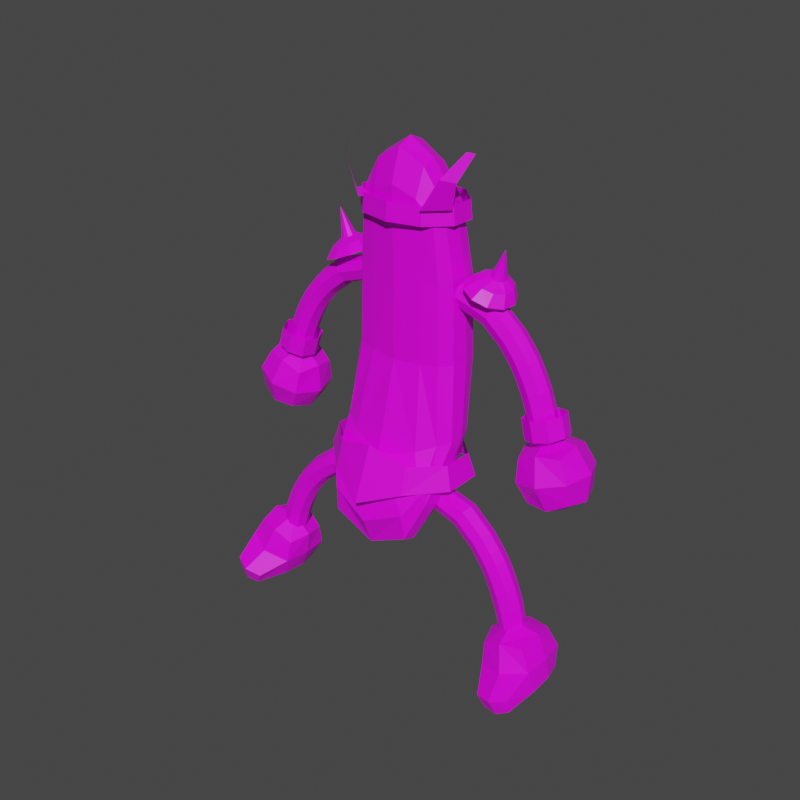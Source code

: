 # Source: cucumber.blend  (saved by Blender 3.2.14; exported with 4.5.12 LTS)
import bpy
from mathutils import Matrix  # noqa: F401  (used for matrix-valued properties, if any)

bpy.ops.wm.read_factory_settings(use_empty=True)
scene = bpy.context.scene
scene.name = 'Scene'

# ---- collections
col_collection = bpy.data.collections.new('Collection'); scene.collection.children.link(col_collection)

# ---- images (referenced by path relative to the original .blend; pixels are not part of the script)
import os
ASSET_DIR = os.environ.get("B2B_ASSET_DIR", "")  # directory of the original .blend (textures are referenced by path, not embedded)
HERE = os.path.dirname(os.path.abspath(__file__))  # packed textures are extracted next to this script under _unpacked/

def load_image(name, relpath, width, height, colorspace="sRGB"):
    """Load a texture the original file referenced (path relative to the .blend, or extracted next to this script)."""
    p = next((c for c in (os.path.join(HERE, relpath), os.path.join(ASSET_DIR, relpath)) if relpath and os.path.exists(c)), "")
    if p:
        img = bpy.data.images.load(p, check_existing=True)
        img.name = name
    else:  # same state as the original file: an image datablock whose file is absent (Cycles renders it pink)
        img = bpy.data.images.new(name, width, height)
        img.source = "FILE"
        img.filepath = "//" + (relpath or name)
    img.colorspace_settings.name = colorspace
    return img
img_albedo_c_png = load_image('albedo_C.png', 'Texture/albedo_C.png', 1024, 1024, 'sRGB')

# ---- materials (node trees are filled in below, after node groups)
mat_material = bpy.data.materials.new('Material')
mat_material.alpha_threshold = 0.0
mat_material.use_transparent_shadow = False
mat_material.line_color = (0.0, 0.0, 0.0, 1.0)

# ---- material node trees
mat_material.use_nodes = True; mat_material.node_tree.nodes.clear()
_N = mat_material.node_tree.nodes; _L = mat_material.node_tree.links
n0 = _N.new('ShaderNodeOutputMaterial'); n0.name = 'Material Output'; n0.location = (300, 300)
n1 = _N.new('ShaderNodeBsdfPrincipled'); n1.name = 'Principled BSDF'; n1.location = (10, 300)
n1.distribution = 'GGX'
n1.subsurface_method = 'RANDOM_WALK_SKIN'
n1.inputs[2].default_value = 0.4
n1.inputs[3].default_value = 1.45
n1.inputs[27].default_value = (0.0, 0.0, 0.0, 1.0)
n1.inputs[28].default_value = 1.0
n2 = _N.new('ShaderNodeTexImage'); n2.name = 'Image Texture'; n2.location = (-495, 229)
n2.image = img_albedo_c_png
n2.interpolation = 'Closest'
_L.new(n1.outputs[0], n0.inputs[0])
_L.new(n2.outputs[0], n1.inputs[0])
n0.is_active_output = True

# ---- world
world_world = bpy.data.worlds.new('World'); scene.world = world_world
world_world.use_nodes = True; world_world.node_tree.nodes.clear()
_N = world_world.node_tree.nodes; _L = world_world.node_tree.links
n0 = _N.new('ShaderNodeOutputWorld'); n0.name = 'World Output'; n0.location = (300, 300)
n1 = _N.new('ShaderNodeBackground'); n1.name = 'Background'; n1.location = (10, 300)
n1.inputs[0].default_value = (0.05088, 0.05088, 0.05088, 1.0)
_L.new(n1.outputs[0], n0.inputs[0])
n0.is_active_output = True
world_world.color = (0.05088, 0.05088, 0.05088)
world_world.use_sun_shadow = False
world_world.sun_shadow_jitter_overblur = 0.0

# ---- meshes
me_cube = bpy.data.meshes.new('Cube')
me_cube.from_pydata([(0.7437, 0.3118, 2.635), (0.8988, -0.02874, -2.128), (0.7379, -0.5373, 2.7), (0.9994, -1.145, -2.069), (0.0, -0.236, -2.809), (0.833, 0.4873, 0.1576), (0.8606, -0.5036, 0.1552), (0.0, -0.6916, 3.224), (0.8754, -0.1408, 3.014), (0.0, -1.506, -2.811), (0.0, 0.4003, 3.194), (1.116, -0.7929, -2.337), (0.0, -0.2073, 3.928), (0.0, -0.6507, 0.09803), (0.0, -1.017, -3.452), (1.098, -0.01952, 0.1683), (0.0, 0.7399, 0.09185), (0.6057, -0.1257, -2.509), (0.8252, 0.4486, 1.619), (0.8753, 0.281, -1.226), (0.826, -0.4941, 1.615), (1.014, -0.7011, -1.256), (0.4466, -0.625, 3.04), (0.8406, 0.1181, 2.913), (0.8389, -0.3907, 2.962), (0.7629, -1.373, -2.47), (0.4529, 0.3486, 2.977), (1.084, -1.067, -2.247), (1.039, -0.378, -2.308), (0.0, 0.09727, 3.807), (0.0, -0.4967, 3.808), (0.4902, -0.1977, 3.623), (0.5284, -0.5821, 0.132), (0.0, -0.6517, 1.836), (0.0, -1.09, -1.596), (0.0, -0.7052, -3.338), (0.7968, -1.053, -3.069), (0.0, -1.307, -3.347), (1.037, 0.2578, 0.168), (1.054, -0.03915, 1.64), (1.046, -0.2972, 0.1656), (1.186, -0.2079, -1.234), (0.0, 0.6688, 1.836), (0.4629, 0.6372, 0.1301), (0.0, 0.4525, -1.578), (0.4784, 0.07992, 3.516), (0.4756, -0.4602, 3.54), (0.6851, -0.8965, -1.41), (0.495, -0.5747, 1.714), (0.6983, -0.6278, -3.003), (0.7953, -1.322, -2.964), (1.092, 0.06268, -1.214), (1.009, 0.2303, 1.628), (1.002, -0.3055, 1.625), (1.172, -0.478, -1.233), (0.4673, 0.58, 1.715), (0.5098, 0.3894, -1.377)], [], [(0, 26, 45, 23), (26, 10, 29, 45), (45, 29, 12, 31), (23, 45, 31, 8), (8, 31, 46, 24), (31, 12, 30, 46), (46, 30, 7, 22), (24, 46, 22, 2), (3, 21, 47, 25), (21, 6, 32, 47), (47, 32, 13, 34), (25, 47, 34, 9), (6, 20, 48, 32), (20, 2, 22, 48), (48, 22, 7, 33), (32, 48, 33, 13), (4, 17, 49, 35), (17, 1, 28, 49), (49, 28, 11, 36), (35, 49, 36, 14), (14, 36, 50, 37), (36, 11, 27, 50), (50, 27, 3, 25), (37, 50, 25, 9), (1, 19, 51, 28), (19, 5, 38, 51), (51, 38, 15, 41), (28, 51, 41, 11), (5, 18, 52, 38), (18, 0, 23, 52), (52, 23, 8, 39), (38, 52, 39, 15), (15, 39, 53, 40), (39, 8, 24, 53), (53, 24, 2, 20), (40, 53, 20, 6), (11, 41, 54, 27), (41, 15, 40, 54), (54, 40, 6, 21), (27, 54, 21, 3), (16, 42, 55, 43), (42, 10, 26, 55), (55, 26, 0, 18), (43, 55, 18, 5), (4, 44, 56, 17), (44, 16, 43, 56), (56, 43, 5, 19), (17, 56, 19, 1)])
_uv = me_cube.uv_layers.new(name='UVMap')
_uv.uv.foreach_set('vector', [0.3215, 0.1594, 0.3138, 0.1152, 0.347, 0.07489, 0.3463, 0.1436, 0.2293, 0.08721, 0.1854, 0.06481, 0.1966, 0.009235, 0.2416, 0.0384, 0.347, 0.07489, 0.3348, 0.02153, 0.3652, 0.009235, 0.375, 0.06476, 0.3463, 0.1436, 0.347, 0.07489, 0.375, 0.06476, 0.3732, 0.1357, 0.3732, 0.1357, 0.375, 0.06476, 0.3982, 0.0667, 0.395, 0.1341, 0.375, 0.06476, 0.3652, 0.009235, 0.3909, 0.01459, 0.3982, 0.0667, 0.09145, 0.03527, 0.1394, 0.009235, 0.1421, 0.06979, 0.09654, 0.08713, 0.05271, 0.09158, 0.09145, 0.03527, 0.09654, 0.08713, 0.06511, 0.1196, 0.03888, 0.6003, 0.02963, 0.5135, 0.0657, 0.5314, 0.06589, 0.6432, 0.02963, 0.5135, 0.0444, 0.3709, 0.07844, 0.3743, 0.0657, 0.5314, 0.0657, 0.5314, 0.07844, 0.3743, 0.1313, 0.3785, 0.1362, 0.5524, 0.06589, 0.6432, 0.0657, 0.5314, 0.1362, 0.5524, 0.1421, 0.6786, 0.0444, 0.3709, 0.05213, 0.2264, 0.08649, 0.2176, 0.07844, 0.3743, 0.05213, 0.2264, 0.06511, 0.1196, 0.09654, 0.08713, 0.08649, 0.2176, 0.08649, 0.2176, 0.09654, 0.08713, 0.1421, 0.06979, 0.1368, 0.2065, 0.07844, 0.3743, 0.08649, 0.2176, 0.1368, 0.2065, 0.1313, 0.3785, 0.1731, 0.6673, 0.2298, 0.6363, 0.2499, 0.6932, 0.1832, 0.7271, 0.2298, 0.6363, 0.2572, 0.5972, 0.2793, 0.6207, 0.2499, 0.6932, 0.5978, 0.8161, 0.5992, 0.877, 0.5614, 0.8786, 0.5604, 0.8181, 0.5992, 0.7384, 0.5978, 0.8161, 0.5604, 0.8181, 0.5737, 0.7307, 0.5737, 0.7307, 0.5604, 0.8181, 0.5315, 0.8194, 0.5429, 0.7318, 0.5604, 0.8181, 0.5614, 0.8786, 0.5325, 0.8764, 0.5315, 0.8194, 0.06003, 0.6913, 0.02826, 0.6167, 0.03888, 0.6003, 0.06589, 0.6432, 0.1357, 0.7288, 0.06003, 0.6913, 0.06589, 0.6432, 0.1421, 0.6786, 0.2572, 0.5972, 0.251, 0.5033, 0.2778, 0.5057, 0.2793, 0.6207, 0.251, 0.5033, 0.2482, 0.3634, 0.274, 0.3662, 0.2778, 0.5057, 0.3052, 0.4586, 0.3032, 0.3571, 0.3312, 0.3581, 0.3334, 0.4633, 0.331, 0.529, 0.3052, 0.4586, 0.3334, 0.4633, 0.3722, 0.5316, 0.2482, 0.3634, 0.2557, 0.2198, 0.2793, 0.2225, 0.274, 0.3662, 0.2977, 0.24, 0.3215, 0.1594, 0.3463, 0.1436, 0.324, 0.2493, 0.324, 0.2493, 0.3463, 0.1436, 0.3732, 0.1357, 0.351, 0.2484, 0.3032, 0.3571, 0.324, 0.2493, 0.351, 0.2484, 0.3312, 0.3581, 0.3312, 0.3581, 0.351, 0.2484, 0.3744, 0.2429, 0.3559, 0.3515, 0.351, 0.2484, 0.3732, 0.1357, 0.395, 0.1341, 0.3744, 0.2429, 0.03069, 0.2227, 0.05271, 0.09158, 0.06511, 0.1196, 0.05213, 0.2264, 0.0216, 0.367, 0.03069, 0.2227, 0.05213, 0.2264, 0.0444, 0.3709, 0.3722, 0.5316, 0.3334, 0.4633, 0.3585, 0.4591, 0.3982, 0.5197, 0.3334, 0.4633, 0.3312, 0.3581, 0.3559, 0.3515, 0.3585, 0.4591, 0.009235, 0.5079, 0.0216, 0.367, 0.0444, 0.3709, 0.02963, 0.5135, 0.02826, 0.6167, 0.009235, 0.5079, 0.02963, 0.5135, 0.03888, 0.6003, 0.161, 0.3654, 0.1715, 0.1945, 0.2182, 0.208, 0.2084, 0.3635, 0.1715, 0.1945, 0.1854, 0.06481, 0.2293, 0.08721, 0.2182, 0.208, 0.2182, 0.208, 0.2293, 0.08721, 0.2565, 0.1218, 0.2557, 0.2198, 0.2084, 0.3635, 0.2182, 0.208, 0.2557, 0.2198, 0.2482, 0.3634, 0.1731, 0.6673, 0.1605, 0.5348, 0.2122, 0.5162, 0.2298, 0.6363, 0.1605, 0.5348, 0.161, 0.3654, 0.2084, 0.3635, 0.2122, 0.5162, 0.2122, 0.5162, 0.2084, 0.3635, 0.2482, 0.3634, 0.251, 0.5033, 0.2298, 0.6363, 0.2122, 0.5162, 0.251, 0.5033, 0.2572, 0.5972])
me_cube.materials.append(mat_material)
me_cube.use_mirror_vertex_groups = False
me_cube.update()
me_cube_001 = bpy.data.meshes.new('Cube.001')
me_cube_001.from_pydata([(2.469, -0.3149, -0.3585), (2.408, -0.02939, -0.3936), (2.716, -0.4513, -0.2776), (2.576, -0.337, -0.7257), (2.516, -0.0515, -0.7608), (2.824, -0.4734, -0.6448), (3.099, -0.4053, -0.5679), (3.235, -0.1454, -0.5438), (2.992, -0.3832, -0.2008), (3.127, -0.1233, -0.1767), (3.066, 0.1622, -0.2118), (2.819, 0.2987, -0.2927), (3.174, 0.1401, -0.5789), (2.926, 0.2765, -0.6598), (2.651, 0.2084, -0.7367), (2.543, 0.2305, -0.3695)], [], [(0, 1, 4, 3), (2, 0, 3, 5), (8, 2, 5, 6), (9, 8, 6, 7), (10, 9, 7, 12), (10, 12, 13, 11), (11, 13, 14, 15), (1, 15, 14, 4)])
_uv = me_cube_001.uv_layers.new(name='UVMap')
_uv.uv.foreach_set('vector', [0.04756, 0.8932, 0.04756, 0.9154, 0.009235, 0.9154, 0.009235, 0.8932, 0.1989, 0.921, 0.1989, 0.9431, 0.1605, 0.9431, 0.1605, 0.921, 0.1989, 0.8916, 0.1989, 0.921, 0.1605, 0.921, 0.1605, 0.8916, 0.06603, 0.9154, 0.06603, 0.8932, 0.1043, 0.8932, 0.1043, 0.9154, 0.06603, 0.9448, 0.06603, 0.9154, 0.1043, 0.9154, 0.1043, 0.9448, 0.2556, 0.8916, 0.2173, 0.8916, 0.2173, 0.9137, 0.2556, 0.9137, 0.2556, 0.9137, 0.2173, 0.9137, 0.2173, 0.9431, 0.2556, 0.9431, 0.04756, 0.9154, 0.04756, 0.9448, 0.009235, 0.9448, 0.009235, 0.9154])
me_cube_001.materials.append(mat_material)
me_cube_001.use_mirror_vertex_groups = False
me_cube_001.update()
me_cube_012 = bpy.data.meshes.new('Cube.012')
me_cube_012.from_pydata([(2.775, -0.4534, -1.816), (2.701, -0.04851, -1.931), (2.577, -0.5466, -1.449), (3.195, -0.5279, -1.785), (3.558, -0.4237, -1.584), (3.061, -0.7162, -1.306), (3.231, -0.03014, -1.97), (3.16, 0.4671, -1.794), (3.655, -0.01224, -1.648), (3.529, 0.3925, -1.592), (3.693, -0.006017, -1.118), (3.496, 0.4847, -1.175), (3.372, -0.01347, -0.6935), (3.531, -0.5104, -1.166), (3.326, -0.4247, -0.8009), (2.913, -0.5291, -0.8301), (2.544, -0.4545, -1.033), (2.842, -0.03183, -0.6546), (2.878, 0.4659, -0.8393), (2.418, -0.04973, -0.9759), (2.515, 0.3617, -1.04), (2.379, -0.05596, -1.507), (2.542, 0.4484, -1.458), (2.747, 0.3627, -1.823), (3.012, 0.6542, -1.318), (3.297, 0.3915, -0.8084)], [], [(1, 6, 3, 0), (0, 2, 21, 1), (3, 5, 2, 0), (6, 8, 4, 3), (4, 13, 5, 3), (7, 9, 8, 6), (23, 7, 6, 1), (8, 10, 13, 4), (9, 11, 10, 8), (11, 25, 12, 10), (10, 12, 14, 13), (13, 14, 15, 5), (12, 17, 15, 14), (17, 19, 16, 15), (5, 15, 16, 2), (18, 20, 19, 17), (25, 18, 17, 12), (2, 16, 19, 21), (21, 19, 20, 22), (1, 21, 22, 23), (22, 20, 18, 24), (23, 22, 24, 7), (24, 18, 25, 11), (7, 24, 11, 9)])
_uv = me_cube_012.uv_layers.new(name='UVMap')
_uv.uv.foreach_set('vector', [0.04603, 0.7823, 0.0516, 0.8351, 0.009235, 0.834, 0.01151, 0.7919, 0.7701, 0.227, 0.8046, 0.2173, 0.8101, 0.2702, 0.7678, 0.269, 0.4535, 0.7657, 0.4591, 0.8186, 0.4167, 0.8174, 0.419, 0.7753, 0.4621, 0.7307, 0.5131, 0.7427, 0.4962, 0.7664, 0.4535, 0.7657, 0.4962, 0.7664, 0.5109, 0.8065, 0.4591, 0.8186, 0.4535, 0.7657, 0.1034, 0.8231, 0.1056, 0.8588, 0.06659, 0.8748, 0.0516, 0.8351, 0.08874, 0.783, 0.1034, 0.8231, 0.0516, 0.8351, 0.04603, 0.7823, 0.2547, 0.7973, 0.2029, 0.7852, 0.2179, 0.7456, 0.2569, 0.7615, 0.24, 0.8374, 0.1973, 0.8381, 0.2029, 0.7852, 0.2547, 0.7973, 0.1973, 0.8381, 0.1628, 0.8285, 0.1605, 0.7864, 0.2029, 0.7852, 0.803, 0.8864, 0.7944, 0.8514, 0.8371, 0.8507, 0.8539, 0.8744, 0.5109, 0.8065, 0.5131, 0.8423, 0.4741, 0.8582, 0.4591, 0.8186, 0.7944, 0.8514, 0.7999, 0.7985, 0.8517, 0.8105, 0.8371, 0.8507, 0.7999, 0.7985, 0.8149, 0.7588, 0.8539, 0.7748, 0.8517, 0.8105, 0.8132, 0.1823, 0.8641, 0.1944, 0.8473, 0.218, 0.8046, 0.2173, 0.3345, 0.8421, 0.3772, 0.8414, 0.3941, 0.8651, 0.3432, 0.8771, 0.7598, 0.8417, 0.7576, 0.7997, 0.7999, 0.7985, 0.7944, 0.8514, 0.8046, 0.2173, 0.8473, 0.218, 0.8619, 0.2582, 0.8101, 0.2702, 0.8101, 0.2702, 0.8619, 0.2582, 0.8641, 0.2939, 0.8251, 0.3099, 0.04603, 0.7823, 0.05465, 0.7473, 0.1056, 0.7593, 0.08874, 0.783, 0.3919, 0.8013, 0.3772, 0.8414, 0.3345, 0.8421, 0.3401, 0.7893, 0.3941, 0.7656, 0.3919, 0.8013, 0.3401, 0.7893, 0.3551, 0.7496, 0.3401, 0.7893, 0.3345, 0.8421, 0.3, 0.8325, 0.2977, 0.7904, 0.2569, 0.8611, 0.2059, 0.8731, 0.1973, 0.8381, 0.24, 0.8374])
me_cube_012.materials.append(mat_material)
me_cube_012.use_mirror_vertex_groups = False
me_cube_012.update()
me_cube_013 = bpy.data.meshes.new('Cube.013')
me_cube_013.from_pydata([(0.4717, -0.6659, -2.461), (0.4136, -0.5315, -2.492), (0.4042, -0.7007, -2.326), (0.8095, -0.6833, -2.493), (1.415, -0.6862, -2.692), (0.8302, -0.7486, -2.317), (0.8138, -0.5069, -2.559), (0.7885, -0.3326, -2.492), (1.391, -0.5034, -2.76), (1.421, -0.3192, -2.699), (1.742, -0.5188, -3.042), (1.796, -0.3355, -2.998), (1.919, -0.5295, -3.243), (1.785, -0.7024, -2.989), (1.967, -0.7134, -3.196), (1.913, -0.7716, -2.857), (2.11, -0.7834, -3.08), (2.045, -0.7033, -2.73), (1.519, -0.7543, -2.54), (1.605, -0.6842, -2.378), (0.8072, -0.6841, -2.142), (1.655, -0.5007, -2.329), (1.611, -0.3172, -2.384), (0.8192, -0.5075, -2.075), (2.099, -0.5201, -2.686), (2.056, -0.3365, -2.739), (2.315, -0.5331, -2.931), (2.267, -0.3492, -2.978), (2.256, -0.716, -2.969), (2.445, -0.5415, -3.104), (2.382, -0.7243, -3.138), (2.557, -0.5492, -3.287), (2.393, -0.3574, -3.147), (2.503, -0.3649, -3.326), (2.243, -0.2868, -3.252), (2.125, -0.2791, -3.094), (2.346, -0.2939, -3.42), (2.089, -0.3538, -3.353), (2.185, -0.3604, -3.51), (1.978, -0.3466, -3.205), (2.026, -0.5365, -3.387), (2.12, -0.543, -3.541), (2.078, -0.7206, -3.344), (2.175, -0.7273, -3.502), (2.228, -0.7912, -3.239), (2.332, -0.7983, -3.408), (2.492, -0.7318, -3.318), (2.464, -0.8073, -3.667), (2.299, -0.7357, -3.744), (2.594, -0.8153, -4.003), (2.633, -0.7413, -3.592), (2.77, -0.7498, -3.947), (2.7, -0.5589, -3.566), (2.84, -0.5675, -3.928), (2.642, -0.3744, -3.598), (2.779, -0.3828, -3.951), (2.477, -0.3028, -3.676), (2.605, -0.3107, -4.008), (2.308, -0.3688, -3.751), (2.429, -0.3762, -4.064), (2.241, -0.5512, -3.776), (2.36, -0.5585, -4.083), (2.421, -0.7432, -4.06), (2.455, -0.562, -4.405), (2.522, -0.3876, -4.388), (2.566, -0.5628, -4.635), (2.515, -0.7389, -4.389), (2.589, -0.7014, -4.591), (2.687, -0.8083, -4.358), (2.729, -0.7338, -4.617), (2.859, -0.7456, -4.319), (2.862, -0.7066, -4.555), (2.929, -0.5712, -4.31), (2.899, -0.5691, -4.595), (2.866, -0.3943, -4.319), (2.867, -0.4313, -4.553), (2.696, -0.3249, -4.358), (2.735, -0.3982, -4.614), (2.594, -0.4261, -4.589), (2.742, -0.5651, -4.706), (1.928, -0.2672, -2.87), (1.528, -0.2497, -2.549), (0.8029, -0.2659, -2.316), (0.3758, -0.3662, -2.326), (0.7862, -0.3334, -2.141), (0.4098, -0.3949, -2.189), (0.3664, -0.5355, -2.16), (0.433, -0.6692, -2.189), (0.2835, -0.5399, -2.327), (0.4485, -0.3916, -2.461)], [], [(1, 6, 3, 0), (0, 2, 88, 1), (3, 5, 2, 0), (6, 8, 4, 3), (4, 18, 5, 3), (7, 9, 8, 6), (89, 7, 6, 1), (9, 11, 10, 8), (8, 10, 13, 4), (11, 39, 12, 10), (10, 12, 14, 13), (13, 15, 18, 4), (14, 16, 15, 13), (16, 28, 17, 15), (15, 17, 19, 18), (18, 19, 20, 5), (21, 23, 20, 19), (24, 21, 19, 17), (25, 22, 21, 24), (22, 84, 23, 21), (27, 25, 24, 26), (26, 24, 17, 28), (27, 26, 29, 32), (26, 28, 30, 29), (29, 30, 46, 31), (32, 29, 31, 33), (34, 32, 33, 36), (35, 27, 32, 34), (39, 35, 34, 37), (37, 34, 36, 38), (40, 37, 38, 41), (12, 39, 37, 40), (14, 12, 40, 42), (42, 40, 41, 43), (16, 14, 42, 44), (44, 42, 43, 45), (28, 16, 44, 30), (30, 44, 45, 46), (46, 45, 47, 50), (45, 43, 48, 47), (47, 48, 62, 49), (50, 47, 49, 51), (52, 50, 51, 53), (31, 46, 50, 52), (33, 31, 52, 54), (54, 52, 53, 55), (56, 54, 55, 57), (36, 33, 54, 56), (38, 36, 56, 58), (58, 56, 57, 59), (41, 38, 58, 60), (60, 58, 59, 61), (43, 41, 60, 48), (48, 60, 61, 62), (62, 61, 63, 66), (61, 59, 64, 63), (63, 64, 78, 65), (66, 63, 65, 67), (49, 62, 66, 68), (68, 66, 67, 69), (51, 49, 68, 70), (70, 68, 69, 71), (53, 51, 70, 72), (72, 70, 71, 73), (55, 53, 72, 74), (74, 72, 73, 75), (76, 74, 75, 77), (57, 55, 74, 76), (59, 57, 76, 64), (64, 76, 77, 78), (77, 75, 73, 79), (78, 77, 79, 65), (79, 73, 71, 69), (65, 79, 69, 67), (11, 80, 35, 39), (80, 25, 27, 35), (81, 22, 25, 80), (9, 81, 80, 11), (82, 84, 22, 81), (7, 82, 81, 9), (83, 85, 84, 82), (89, 83, 82, 7), (84, 85, 86, 23), (88, 86, 85, 83), (23, 86, 87, 20), (2, 87, 86, 88), (1, 88, 83, 89), (5, 20, 87, 2)])
_uv = me_cube_013.uv_layers.new(name='UVMap')
_uv.uv.foreach_set('vector', [0.6754, 0.02932, 0.6703, 0.066, 0.6521, 0.06151, 0.6607, 0.03204, 0.6607, 0.03204, 0.655, 0.01868, 0.6728, 0.009235, 0.6754, 0.02932, 0.4843, 0.4215, 0.473, 0.4102, 0.5012, 0.3813, 0.5047, 0.3958, 0.6703, 0.066, 0.6631, 0.1249, 0.6436, 0.1226, 0.6521, 0.06151, 0.4566, 0.478, 0.4413, 0.4741, 0.473, 0.4102, 0.4843, 0.4215, 0.685, 0.06052, 0.6776, 0.1242, 0.6631, 0.1249, 0.6703, 0.066, 0.6866, 0.03074, 0.685, 0.06052, 0.6703, 0.066, 0.6754, 0.02932, 0.6776, 0.1242, 0.6763, 0.172, 0.662, 0.1697, 0.6631, 0.1249, 0.6631, 0.1249, 0.662, 0.1697, 0.6424, 0.1698, 0.6436, 0.1226, 0.6763, 0.172, 0.6773, 0.1988, 0.6629, 0.1957, 0.662, 0.1697, 0.662, 0.1697, 0.6629, 0.1957, 0.6433, 0.1966, 0.6424, 0.1698, 0.4518, 0.525, 0.4363, 0.5243, 0.4413, 0.4741, 0.4566, 0.478, 0.4536, 0.5525, 0.4382, 0.554, 0.4363, 0.5243, 0.4518, 0.525, 0.4382, 0.554, 0.4188, 0.5563, 0.4167, 0.5245, 0.4363, 0.5243, 0.4363, 0.5243, 0.4167, 0.5245, 0.4225, 0.4687, 0.4413, 0.4741, 0.4413, 0.4741, 0.4225, 0.4687, 0.4609, 0.3962, 0.473, 0.4102, 0.89, 0.6732, 0.8946, 0.7599, 0.8805, 0.7585, 0.8754, 0.6761, 0.8927, 0.6181, 0.89, 0.6732, 0.8754, 0.6761, 0.8779, 0.6216, 0.9122, 0.6197, 0.9096, 0.6747, 0.89, 0.6732, 0.8927, 0.6181, 0.9096, 0.6747, 0.9135, 0.7599, 0.8946, 0.7599, 0.89, 0.6732, 0.9154, 0.5907, 0.9122, 0.6197, 0.8927, 0.6181, 0.896, 0.5885, 0.896, 0.5885, 0.8927, 0.6181, 0.8779, 0.6216, 0.8811, 0.5927, 0.9204, 0.3081, 0.9009, 0.3099, 0.8991, 0.2897, 0.9186, 0.2884, 0.9009, 0.3099, 0.8861, 0.3063, 0.8843, 0.2866, 0.8991, 0.2897, 0.8991, 0.2897, 0.8843, 0.2866, 0.8832, 0.2664, 0.898, 0.269, 0.9186, 0.2884, 0.8991, 0.2897, 0.898, 0.269, 0.9176, 0.2683, 0.4351, 0.1522, 0.4205, 0.1495, 0.4247, 0.129, 0.439, 0.1329, 0.4328, 0.1719, 0.418, 0.1705, 0.4205, 0.1495, 0.4351, 0.1522, 0.4523, 0.1737, 0.4328, 0.1719, 0.4351, 0.1522, 0.4544, 0.1553, 0.4544, 0.1553, 0.4351, 0.1522, 0.439, 0.1329, 0.4581, 0.1373, 0.4671, 0.157, 0.4544, 0.1553, 0.4581, 0.1373, 0.4708, 0.1394, 0.6629, 0.1957, 0.6773, 0.1988, 0.6784, 0.2163, 0.6641, 0.2127, 0.6433, 0.1966, 0.6629, 0.1957, 0.6641, 0.2127, 0.6445, 0.2141, 0.6445, 0.2141, 0.6641, 0.2127, 0.6659, 0.2292, 0.6464, 0.231, 0.4382, 0.554, 0.4536, 0.5525, 0.4562, 0.5708, 0.441, 0.5736, 0.441, 0.5736, 0.4562, 0.5708, 0.4604, 0.5889, 0.4456, 0.5929, 0.4188, 0.5563, 0.4382, 0.554, 0.441, 0.5736, 0.4218, 0.5773, 0.4218, 0.5773, 0.441, 0.5736, 0.4456, 0.5929, 0.4266, 0.5978, 0.4266, 0.5978, 0.4456, 0.5929, 0.4542, 0.6206, 0.4357, 0.6272, 0.4456, 0.5929, 0.4604, 0.5889, 0.4685, 0.6148, 0.4542, 0.6206, 0.4542, 0.6206, 0.4685, 0.6148, 0.4816, 0.646, 0.4681, 0.6538, 0.4357, 0.6272, 0.4542, 0.6206, 0.4681, 0.6538, 0.4505, 0.6622, 0.8973, 0.2384, 0.8826, 0.2362, 0.8835, 0.1984, 0.8982, 0.1998, 0.898, 0.269, 0.8832, 0.2664, 0.8826, 0.2362, 0.8973, 0.2384, 0.9176, 0.2683, 0.898, 0.269, 0.8973, 0.2384, 0.9169, 0.2384, 0.9169, 0.2384, 0.8973, 0.2384, 0.8982, 0.1998, 0.9178, 0.2008, 0.4468, 0.1053, 0.4329, 0.0996, 0.4464, 0.06455, 0.4595, 0.07227, 0.439, 0.1329, 0.4247, 0.129, 0.4329, 0.0996, 0.4468, 0.1053, 0.4581, 0.1373, 0.439, 0.1329, 0.4468, 0.1053, 0.4654, 0.1113, 0.4654, 0.1113, 0.4468, 0.1053, 0.4595, 0.07227, 0.4774, 0.08023, 0.4708, 0.1394, 0.4581, 0.1373, 0.4654, 0.1113, 0.4779, 0.114, 0.4779, 0.114, 0.4654, 0.1113, 0.4774, 0.08023, 0.4897, 0.08347, 0.6464, 0.231, 0.6659, 0.2292, 0.6694, 0.2525, 0.65, 0.255, 0.65, 0.255, 0.6694, 0.2525, 0.6752, 0.2798, 0.656, 0.2831, 0.656, 0.2831, 0.6752, 0.2798, 0.6824, 0.306, 0.6641, 0.3096, 0.4897, 0.08347, 0.4774, 0.08023, 0.4923, 0.05021, 0.504, 0.05347, 0.504, 0.05347, 0.4923, 0.05021, 0.5015, 0.03064, 0.5111, 0.02911, 0.6641, 0.3096, 0.6824, 0.306, 0.6866, 0.3282, 0.6719, 0.3273, 0.4681, 0.6538, 0.4816, 0.646, 0.4972, 0.6761, 0.4855, 0.6857, 0.4855, 0.6857, 0.4972, 0.6761, 0.5047, 0.6958, 0.4978, 0.7074, 0.4505, 0.6622, 0.4681, 0.6538, 0.4855, 0.6857, 0.4693, 0.6951, 0.4693, 0.6951, 0.4855, 0.6857, 0.4978, 0.7074, 0.4838, 0.7122, 0.8982, 0.1998, 0.8835, 0.1984, 0.8873, 0.1603, 0.9015, 0.1607, 0.9015, 0.1607, 0.8873, 0.1603, 0.8947, 0.1379, 0.9072, 0.1342, 0.9178, 0.2008, 0.8982, 0.1998, 0.9015, 0.1607, 0.9201, 0.163, 0.9201, 0.163, 0.9015, 0.1607, 0.9072, 0.1342, 0.9204, 0.1403, 0.4762, 0.04056, 0.4644, 0.03173, 0.4806, 0.01461, 0.4924, 0.01918, 0.4595, 0.07227, 0.4464, 0.06455, 0.4644, 0.03173, 0.4762, 0.04056, 0.4774, 0.08023, 0.4595, 0.07227, 0.4762, 0.04056, 0.4923, 0.05021, 0.4923, 0.05021, 0.4762, 0.04056, 0.4924, 0.01918, 0.5015, 0.03064, 0.4924, 0.01918, 0.4806, 0.01461, 0.4859, 0.009235, 0.5036, 0.01192, 0.5015, 0.03064, 0.4924, 0.01918, 0.5036, 0.01192, 0.5111, 0.02911, 0.6844, 0.3467, 0.677, 0.3533, 0.664, 0.3476, 0.6664, 0.3402, 0.6866, 0.3282, 0.6844, 0.3467, 0.6664, 0.3402, 0.6719, 0.3273, 0.4511, 0.2013, 0.4315, 0.2016, 0.4328, 0.1719, 0.4523, 0.1737, 0.4315, 0.2016, 0.4167, 0.2024, 0.418, 0.1705, 0.4328, 0.1719, 0.4378, 0.2524, 0.4238, 0.2587, 0.4167, 0.2024, 0.4315, 0.2016, 0.4571, 0.2487, 0.4378, 0.2524, 0.4315, 0.2016, 0.4511, 0.2013, 0.4732, 0.3189, 0.4654, 0.3328, 0.4238, 0.2587, 0.4378, 0.2524, 0.4877, 0.3071, 0.4732, 0.3189, 0.4378, 0.2524, 0.4571, 0.2487, 0.5065, 0.3474, 0.4964, 0.3551, 0.4654, 0.3328, 0.4732, 0.3189, 0.5111, 0.3325, 0.5065, 0.3474, 0.4732, 0.3189, 0.4877, 0.3071, 0.9135, 0.7599, 0.9154, 0.7924, 0.9021, 0.7978, 0.8946, 0.7599, 0.5315, 0.9169, 0.5502, 0.9151, 0.5502, 0.9244, 0.5364, 0.9269, 0.8946, 0.7599, 0.9021, 0.7978, 0.8895, 0.7908, 0.8805, 0.7585, 0.5347, 0.8971, 0.5488, 0.9, 0.5502, 0.9151, 0.5315, 0.9169, 0.6754, 0.02932, 0.6728, 0.009235, 0.6866, 0.0171, 0.6866, 0.03074, 0.473, 0.4102, 0.4609, 0.3962, 0.4891, 0.3735, 0.5012, 0.3813])
me_cube_013.materials.append(mat_material)
me_cube_013.use_mirror_vertex_groups = False
me_cube_013.update()
me_cube_014 = bpy.data.meshes.new('Cube.014')
me_cube_014.from_pydata([(0.5934, -0.187, 1.276), (0.5353, -0.05253, 1.245), (0.5259, -0.2218, 1.411), (0.9312, -0.2044, 1.244), (1.537, -0.2073, 1.045), (0.9519, -0.2697, 1.42), (0.9355, -0.02802, 1.179), (0.9102, 0.1463, 1.245), (1.513, -0.02445, 0.9775), (1.543, 0.1597, 1.038), (1.863, -0.03986, 0.6952), (1.917, 0.1434, 0.7391), (2.04, -0.05054, 0.4941), (1.907, -0.2234, 0.7485), (2.089, -0.2344, 0.5415), (2.035, -0.2927, 0.8798), (2.231, -0.3045, 0.6569), (2.167, -0.2244, 1.008), (1.64, -0.2754, 1.197), (1.727, -0.2053, 1.359), (0.9289, -0.2052, 1.596), (1.777, -0.02174, 1.408), (1.733, 0.1617, 1.353), (0.9409, -0.0286, 1.662), (2.221, -0.04113, 1.051), (2.178, 0.1425, 0.9981), (2.437, -0.05413, 0.8064), (2.388, 0.1298, 0.759), (2.377, -0.237, 0.7686), (2.566, -0.0626, 0.6329), (2.504, -0.2453, 0.5991), (2.679, -0.0703, 0.4497), (2.515, 0.1215, 0.5897), (2.624, 0.114, 0.4109), (2.365, 0.1921, 0.4852), (2.246, 0.1999, 0.6436), (2.467, 0.185, 0.3173), (2.211, 0.1251, 0.3842), (2.307, 0.1185, 0.2268), (2.1, 0.1324, 0.5319), (2.148, -0.0576, 0.3504), (2.242, -0.06407, 0.1965), (2.2, -0.2417, 0.3936), (2.297, -0.2484, 0.2353), (2.35, -0.3123, 0.4981), (2.453, -0.3194, 0.329), (2.614, -0.2529, 0.4194), (2.586, -0.3284, 0.07059), (2.421, -0.2568, -0.006901), (2.716, -0.3364, -0.2658), (2.754, -0.2624, 0.1456), (2.892, -0.2709, -0.2101), (2.822, -0.08, 0.1708), (2.962, -0.0886, -0.1908), (2.764, 0.1045, 0.1388), (2.9, 0.09613, -0.2137), (2.598, 0.1761, 0.06135), (2.727, 0.1682, -0.2707), (2.43, 0.1102, -0.01362), (2.551, 0.1027, -0.3264), (2.363, -0.07225, -0.03885), (2.481, -0.07957, -0.3458), (2.543, -0.2643, -0.3228), (2.576, -0.08309, -0.6683), (2.644, 0.09134, -0.6512), (2.687, -0.0839, -0.898), (2.637, -0.26, -0.6515), (2.711, -0.2225, -0.8542), (2.809, -0.3294, -0.621), (2.851, -0.2549, -0.8796), (2.981, -0.2667, -0.5818), (2.983, -0.2277, -0.8178), (3.05, -0.09227, -0.5731), (3.021, -0.09022, -0.858), (2.988, 0.08467, -0.5815), (2.988, 0.04758, -0.8155), (2.818, 0.154, -0.6205), (2.857, 0.08074, -0.8764), (2.715, 0.05278, -0.8519), (2.864, -0.08621, -0.9685), (2.05, 0.2117, 0.8669), (1.649, 0.2292, 1.188), (0.9246, 0.2131, 1.421), (0.4976, 0.1127, 1.411), (0.9079, 0.1456, 1.596), (0.5315, 0.08406, 1.548), (0.4882, -0.05653, 1.578), (0.5547, -0.1903, 1.548), (0.4053, -0.06095, 1.41), (0.5702, 0.08734, 1.276)], [], [(1, 6, 3, 0), (0, 2, 88, 1), (3, 5, 2, 0), (6, 8, 4, 3), (4, 18, 5, 3), (7, 9, 8, 6), (89, 7, 6, 1), (9, 11, 10, 8), (8, 10, 13, 4), (11, 39, 12, 10), (10, 12, 14, 13), (13, 15, 18, 4), (14, 16, 15, 13), (16, 28, 17, 15), (15, 17, 19, 18), (18, 19, 20, 5), (21, 23, 20, 19), (24, 21, 19, 17), (25, 22, 21, 24), (22, 84, 23, 21), (27, 25, 24, 26), (26, 24, 17, 28), (27, 26, 29, 32), (26, 28, 30, 29), (29, 30, 46, 31), (32, 29, 31, 33), (34, 32, 33, 36), (35, 27, 32, 34), (39, 35, 34, 37), (37, 34, 36, 38), (40, 37, 38, 41), (12, 39, 37, 40), (14, 12, 40, 42), (42, 40, 41, 43), (16, 14, 42, 44), (44, 42, 43, 45), (28, 16, 44, 30), (30, 44, 45, 46), (46, 45, 47, 50), (45, 43, 48, 47), (47, 48, 62, 49), (50, 47, 49, 51), (52, 50, 51, 53), (31, 46, 50, 52), (33, 31, 52, 54), (54, 52, 53, 55), (56, 54, 55, 57), (36, 33, 54, 56), (38, 36, 56, 58), (58, 56, 57, 59), (41, 38, 58, 60), (60, 58, 59, 61), (43, 41, 60, 48), (48, 60, 61, 62), (62, 61, 63, 66), (61, 59, 64, 63), (63, 64, 78, 65), (66, 63, 65, 67), (49, 62, 66, 68), (68, 66, 67, 69), (51, 49, 68, 70), (70, 68, 69, 71), (53, 51, 70, 72), (72, 70, 71, 73), (55, 53, 72, 74), (74, 72, 73, 75), (76, 74, 75, 77), (57, 55, 74, 76), (59, 57, 76, 64), (64, 76, 77, 78), (77, 75, 73, 79), (78, 77, 79, 65), (79, 73, 71, 69), (65, 79, 69, 67), (11, 80, 35, 39), (80, 25, 27, 35), (81, 22, 25, 80), (9, 81, 80, 11), (82, 84, 22, 81), (7, 82, 81, 9), (83, 85, 84, 82), (89, 83, 82, 7), (84, 85, 86, 23), (88, 86, 85, 83), (23, 86, 87, 20), (2, 87, 86, 88), (1, 88, 83, 89), (5, 20, 87, 2)])
_uv = me_cube_014.uv_layers.new(name='UVMap')
_uv.uv.foreach_set('vector', [0.7381, 0.02932, 0.733, 0.066, 0.7148, 0.06151, 0.7234, 0.03204, 0.7234, 0.03204, 0.7177, 0.01868, 0.7354, 0.009235, 0.7381, 0.02932, 0.5907, 0.4215, 0.5794, 0.4102, 0.6076, 0.3813, 0.6111, 0.3958, 0.733, 0.066, 0.7258, 0.1249, 0.7063, 0.1226, 0.7148, 0.06151, 0.563, 0.478, 0.5477, 0.4741, 0.5794, 0.4102, 0.5907, 0.4215, 0.7477, 0.06052, 0.7403, 0.1242, 0.7258, 0.1249, 0.733, 0.066, 0.7493, 0.03074, 0.7477, 0.06052, 0.733, 0.066, 0.7381, 0.02932, 0.7403, 0.1242, 0.739, 0.172, 0.7247, 0.1697, 0.7258, 0.1249, 0.7258, 0.1249, 0.7247, 0.1697, 0.7051, 0.1698, 0.7063, 0.1226, 0.739, 0.172, 0.74, 0.1988, 0.7256, 0.1957, 0.7247, 0.1697, 0.7247, 0.1697, 0.7256, 0.1957, 0.706, 0.1966, 0.7051, 0.1698, 0.5582, 0.525, 0.5427, 0.5243, 0.5477, 0.4741, 0.563, 0.478, 0.56, 0.5525, 0.5446, 0.554, 0.5427, 0.5243, 0.5582, 0.525, 0.5446, 0.554, 0.5252, 0.5563, 0.5231, 0.5245, 0.5427, 0.5243, 0.5427, 0.5243, 0.5231, 0.5245, 0.5289, 0.4687, 0.5477, 0.4741, 0.5477, 0.4741, 0.5289, 0.4687, 0.5673, 0.3962, 0.5794, 0.4102, 0.89, 0.4454, 0.8946, 0.5321, 0.8805, 0.5307, 0.8754, 0.4483, 0.8927, 0.3903, 0.89, 0.4454, 0.8754, 0.4483, 0.8779, 0.3938, 0.9122, 0.3918, 0.9096, 0.4469, 0.89, 0.4454, 0.8927, 0.3903, 0.9096, 0.4469, 0.9135, 0.5321, 0.8946, 0.5321, 0.89, 0.4454, 0.9154, 0.3629, 0.9122, 0.3918, 0.8927, 0.3903, 0.896, 0.3607, 0.896, 0.3607, 0.8927, 0.3903, 0.8779, 0.3938, 0.8811, 0.3649, 0.9717, 0.5346, 0.9522, 0.5363, 0.9504, 0.5162, 0.9699, 0.5149, 0.9522, 0.5363, 0.9374, 0.5328, 0.9356, 0.5131, 0.9504, 0.5162, 0.9504, 0.5162, 0.9356, 0.5131, 0.9345, 0.4928, 0.9493, 0.4955, 0.9699, 0.5149, 0.9504, 0.5162, 0.9493, 0.4955, 0.9688, 0.4947, 0.5479, 0.1522, 0.5333, 0.1495, 0.5375, 0.129, 0.5519, 0.1329, 0.5456, 0.1719, 0.5309, 0.1705, 0.5333, 0.1495, 0.5479, 0.1522, 0.5651, 0.1737, 0.5456, 0.1719, 0.5479, 0.1522, 0.5673, 0.1553, 0.5673, 0.1553, 0.5479, 0.1522, 0.5519, 0.1329, 0.571, 0.1373, 0.58, 0.157, 0.5673, 0.1553, 0.571, 0.1373, 0.5836, 0.1394, 0.7256, 0.1957, 0.74, 0.1988, 0.7411, 0.2163, 0.7267, 0.2127, 0.706, 0.1966, 0.7256, 0.1957, 0.7267, 0.2127, 0.7072, 0.2141, 0.7072, 0.2141, 0.7267, 0.2127, 0.7286, 0.2292, 0.7091, 0.231, 0.5446, 0.554, 0.56, 0.5525, 0.5626, 0.5708, 0.5475, 0.5736, 0.5475, 0.5736, 0.5626, 0.5708, 0.5669, 0.5889, 0.552, 0.5929, 0.5252, 0.5563, 0.5446, 0.554, 0.5475, 0.5736, 0.5282, 0.5773, 0.5282, 0.5773, 0.5475, 0.5736, 0.552, 0.5929, 0.533, 0.5978, 0.533, 0.5978, 0.552, 0.5929, 0.5606, 0.6206, 0.5421, 0.6272, 0.552, 0.5929, 0.5669, 0.5889, 0.5749, 0.6148, 0.5606, 0.6206, 0.5606, 0.6206, 0.5749, 0.6148, 0.588, 0.646, 0.5745, 0.6538, 0.5421, 0.6272, 0.5606, 0.6206, 0.5745, 0.6538, 0.5569, 0.6622, 0.9486, 0.4648, 0.9339, 0.4627, 0.9348, 0.4248, 0.9495, 0.4263, 0.9493, 0.4955, 0.9345, 0.4928, 0.9339, 0.4627, 0.9486, 0.4648, 0.9688, 0.4947, 0.9493, 0.4955, 0.9486, 0.4648, 0.9682, 0.4648, 0.9682, 0.4648, 0.9486, 0.4648, 0.9495, 0.4263, 0.9691, 0.4273, 0.5596, 0.1053, 0.5457, 0.0996, 0.5593, 0.06455, 0.5723, 0.07227, 0.5519, 0.1329, 0.5375, 0.129, 0.5457, 0.0996, 0.5596, 0.1053, 0.571, 0.1373, 0.5519, 0.1329, 0.5596, 0.1053, 0.5782, 0.1113, 0.5782, 0.1113, 0.5596, 0.1053, 0.5723, 0.07227, 0.5902, 0.08023, 0.5836, 0.1394, 0.571, 0.1373, 0.5782, 0.1113, 0.5907, 0.114, 0.5907, 0.114, 0.5782, 0.1113, 0.5902, 0.08023, 0.6025, 0.08347, 0.7091, 0.231, 0.7286, 0.2292, 0.7321, 0.2525, 0.7127, 0.255, 0.7127, 0.255, 0.7321, 0.2525, 0.7379, 0.2798, 0.7187, 0.2831, 0.7187, 0.2831, 0.7379, 0.2798, 0.7451, 0.306, 0.7268, 0.3096, 0.6025, 0.08347, 0.5902, 0.08023, 0.6051, 0.05021, 0.6168, 0.05347, 0.6168, 0.05347, 0.6051, 0.05021, 0.6144, 0.03064, 0.6239, 0.02911, 0.7268, 0.3096, 0.7451, 0.306, 0.7493, 0.3282, 0.7346, 0.3273, 0.5745, 0.6538, 0.588, 0.646, 0.6036, 0.6761, 0.5919, 0.6857, 0.5919, 0.6857, 0.6036, 0.6761, 0.6111, 0.6958, 0.6042, 0.7074, 0.5569, 0.6622, 0.5745, 0.6538, 0.5919, 0.6857, 0.5757, 0.6951, 0.5757, 0.6951, 0.5919, 0.6857, 0.6042, 0.7074, 0.5902, 0.7122, 0.9495, 0.4263, 0.9348, 0.4248, 0.9386, 0.3868, 0.9528, 0.3872, 0.9528, 0.3872, 0.9386, 0.3868, 0.946, 0.3644, 0.9585, 0.3607, 0.9691, 0.4273, 0.9495, 0.4263, 0.9528, 0.3872, 0.9714, 0.3895, 0.9714, 0.3895, 0.9528, 0.3872, 0.9585, 0.3607, 0.9717, 0.3667, 0.589, 0.04056, 0.5772, 0.03173, 0.5935, 0.01461, 0.6053, 0.01918, 0.5723, 0.07227, 0.5593, 0.06455, 0.5772, 0.03173, 0.589, 0.04056, 0.5902, 0.08023, 0.5723, 0.07227, 0.589, 0.04056, 0.6051, 0.05021, 0.6051, 0.05021, 0.589, 0.04056, 0.6053, 0.01918, 0.6144, 0.03064, 0.6053, 0.01918, 0.5935, 0.01461, 0.5987, 0.009235, 0.6164, 0.01192, 0.6144, 0.03064, 0.6053, 0.01918, 0.6164, 0.01192, 0.6239, 0.02911, 0.7471, 0.3467, 0.7397, 0.3533, 0.7266, 0.3476, 0.7291, 0.3402, 0.7493, 0.3282, 0.7471, 0.3467, 0.7291, 0.3402, 0.7346, 0.3273, 0.564, 0.2013, 0.5444, 0.2016, 0.5456, 0.1719, 0.5651, 0.1737, 0.5444, 0.2016, 0.5296, 0.2024, 0.5309, 0.1705, 0.5456, 0.1719, 0.5506, 0.2524, 0.5367, 0.2587, 0.5296, 0.2024, 0.5444, 0.2016, 0.5699, 0.2487, 0.5506, 0.2524, 0.5444, 0.2016, 0.564, 0.2013, 0.586, 0.3189, 0.5782, 0.3328, 0.5367, 0.2587, 0.5506, 0.2524, 0.6006, 0.3071, 0.586, 0.3189, 0.5506, 0.2524, 0.5699, 0.2487, 0.6193, 0.3474, 0.6092, 0.3551, 0.5782, 0.3328, 0.586, 0.3189, 0.6239, 0.3325, 0.6193, 0.3474, 0.586, 0.3189, 0.6006, 0.3071, 0.9135, 0.5321, 0.9154, 0.5646, 0.9021, 0.57, 0.8946, 0.5321, 0.5686, 0.9169, 0.5872, 0.9151, 0.5872, 0.9244, 0.5735, 0.9269, 0.8946, 0.5321, 0.9021, 0.57, 0.8895, 0.563, 0.8805, 0.5307, 0.5718, 0.8971, 0.5858, 0.9, 0.5872, 0.9151, 0.5686, 0.9169, 0.7381, 0.02932, 0.7354, 0.009235, 0.7493, 0.0171, 0.7493, 0.03074, 0.5794, 0.4102, 0.5673, 0.3962, 0.5955, 0.3735, 0.6076, 0.3813])
me_cube_014.materials.append(mat_material)
me_cube_014.use_mirror_vertex_groups = False
me_cube_014.update()
me_cube_015 = bpy.data.meshes.new('Cube.015')
me_cube_015.from_pydata([(2.596, -1.032, -5.406), (2.55, -0.5984, -5.411), (2.458, -1.13, -5.02), (3.077, -1.111, -5.356), (2.865, -1.588, -5.459), (2.739, -1.647, -5.226), (3.131, -1.635, -5.439), (3.361, -1.569, -5.312), (3.046, -1.754, -5.135), (3.344, -1.624, -5.047), (2.942, -1.299, -4.877), (3.412, -1.093, -4.738), (2.794, -1.112, -4.401), (3.208, -1.008, -4.372), (2.425, -1.037, -4.604), (2.723, -0.6148, -4.226), (2.759, -0.1171, -4.411), (2.3, -0.6327, -4.547), (3.254, -0.5965, -4.265), (3.179, -0.1915, -4.38), (3.454, -0.6008, -4.728), (3.377, -0.09832, -4.747), (3.504, -0.5622, -5.129), (3.498, -0.9925, -5.155), (3.411, -0.1905, -5.163), (3.042, -0.5472, -5.364), (3.042, -0.1158, -5.365), (2.628, -0.2203, -5.394), (2.88, -0.04306, -4.928), (2.423, -0.1346, -5.029), (2.396, -0.2213, -4.611), (2.362, -0.6294, -4.998)], [], [(1, 25, 3, 0), (0, 2, 31, 1), (2, 0, 4, 5), (0, 3, 6, 4), (6, 8, 5, 4), (3, 23, 7, 6), (7, 9, 8, 6), (11, 10, 8, 9), (10, 2, 5, 8), (11, 13, 12, 10), (10, 12, 14, 2), (18, 15, 12, 13), (15, 17, 14, 12), (16, 30, 17, 15), (19, 16, 15, 18), (21, 19, 18, 20), (20, 18, 13, 11), (24, 21, 20, 22), (22, 20, 11, 23), (25, 22, 23, 3), (26, 24, 22, 25), (27, 26, 25, 1), (26, 28, 21, 24), (27, 29, 28, 26), (29, 30, 16, 28), (28, 16, 19, 21), (31, 17, 30, 29), (1, 31, 29, 27), (2, 14, 17, 31), (23, 11, 9, 7)])
_uv = me_cube_015.uv_layers.new(name='UVMap')
_uv.uv.foreach_set('vector', [0.7576, 0.6374, 0.806, 0.6315, 0.8112, 0.6876, 0.7634, 0.6806, 0.8544, 0.1026, 0.8127, 0.1082, 0.8125, 0.05747, 0.8576, 0.05914, 0.8127, 0.1082, 0.8544, 0.1026, 0.8619, 0.1609, 0.8355, 0.1639, 0.7634, 0.6806, 0.8112, 0.6876, 0.8157, 0.7404, 0.7894, 0.7361, 0.7189, 0.9042, 0.6854, 0.9083, 0.6857, 0.8814, 0.7124, 0.8824, 0.8112, 0.6876, 0.8569, 0.674, 0.8411, 0.7327, 0.8157, 0.7404, 0.7189, 0.9313, 0.6936, 0.941, 0.6854, 0.9083, 0.7189, 0.9042, 0.3967, 0.6183, 0.3458, 0.6033, 0.3453, 0.5501, 0.3776, 0.5596, 0.3458, 0.6033, 0.2977, 0.6216, 0.3149, 0.5617, 0.3453, 0.5501, 0.5125, 0.9299, 0.4771, 0.9239, 0.4705, 0.8823, 0.5125, 0.8767, 0.3458, 0.6033, 0.3434, 0.6428, 0.3042, 0.648, 0.2977, 0.6216, 0.3967, 0.6853, 0.3458, 0.6956, 0.3434, 0.6428, 0.3853, 0.6453, 0.3458, 0.6956, 0.2977, 0.6886, 0.3042, 0.648, 0.3434, 0.6428, 0.3511, 0.7312, 0.3105, 0.7205, 0.2977, 0.6886, 0.3458, 0.6956, 0.3917, 0.7177, 0.3511, 0.7312, 0.3458, 0.6956, 0.3967, 0.6853, 0.8127, 0.5281, 0.7715, 0.5226, 0.7584, 0.4832, 0.8081, 0.478, 0.8081, 0.478, 0.7584, 0.4832, 0.7637, 0.4414, 0.8032, 0.429, 0.8527, 0.515, 0.8127, 0.5281, 0.8081, 0.478, 0.8483, 0.4781, 0.8483, 0.4781, 0.8081, 0.478, 0.8032, 0.429, 0.8466, 0.435, 0.806, 0.6315, 0.8569, 0.6309, 0.8569, 0.674, 0.8112, 0.6876, 0.8047, 0.5885, 0.8459, 0.5941, 0.8569, 0.6309, 0.806, 0.6315, 0.7644, 0.5995, 0.8047, 0.5885, 0.806, 0.6315, 0.7576, 0.6374, 0.7268, 0.8249, 0.6807, 0.8177, 0.6888, 0.7657, 0.7268, 0.7832, 0.7094, 0.8629, 0.6676, 0.8629, 0.6807, 0.8177, 0.7268, 0.8249, 0.6676, 0.8629, 0.6296, 0.8456, 0.6295, 0.8037, 0.6807, 0.8177, 0.6807, 0.8177, 0.6295, 0.8037, 0.647, 0.7658, 0.6888, 0.7657, 0.8125, 0.05747, 0.7678, 0.05411, 0.7806, 0.01475, 0.822, 0.009235, 0.8576, 0.05914, 0.8125, 0.05747, 0.822, 0.009235, 0.8619, 0.02234, 0.8127, 0.1082, 0.773, 0.09596, 0.7678, 0.05411, 0.8125, 0.05747, 0.8466, 0.435, 0.8032, 0.429, 0.8262, 0.3735, 0.8527, 0.3765])
me_cube_015.materials.append(mat_material)
me_cube_015.use_mirror_vertex_groups = False
me_cube_015.update()
me_cube_016 = bpy.data.meshes.new('Cube.016')
me_cube_016.from_pydata([(0.0, 0.6585, 2.974), (0.6034, 0.517, 2.974), (0.0, 0.6846, 2.635), (0.6247, 0.5381, 2.635), (1.011, 0.1547, 2.635), (1.011, -0.3193, 2.635), (0.9764, 0.1466, 2.974), (0.9764, -0.3113, 2.974), (0.6034, -0.6817, 2.974), (0.0, -0.8232, 2.974), (0.6247, -0.7028, 2.635), (0.0, -0.8493, 2.635)], [], [(0, 1, 3, 2), (1, 6, 4, 3), (6, 7, 5, 4), (7, 8, 10, 5), (8, 9, 11, 10)])
_uv = me_cube_016.uv_layers.new(name='UVMap')
_uv.uv.foreach_set('vector', [0.452, 0.8779, 0.4507, 0.9375, 0.4167, 0.9384, 0.4181, 0.8767, 0.4507, 0.9375, 0.452, 0.9881, 0.4181, 0.9908, 0.4167, 0.9384, 0.9389, 0.2687, 0.9417, 0.2464, 0.9757, 0.2482, 0.9728, 0.2713, 0.9417, 0.2464, 0.9417, 0.1959, 0.9757, 0.1959, 0.9757, 0.2482, 0.9417, 0.1959, 0.9389, 0.1363, 0.9728, 0.1342, 0.9757, 0.1959])
me_cube_016.materials.append(mat_material)
me_cube_016.use_mirror_vertex_groups = False
me_cube_016.update()
me_cube_017 = bpy.data.meshes.new('Cube.017')
me_cube_017.from_pydata([(0.6462, -0.7718, 2.919), (1.019, -0.4014, 2.919), (0.9579, -0.6845, 3.458), (0.4075, -0.4825, 2.899), (0.7804, -0.112, 2.899), (1.147, -0.4793, 3.392), (1.178, -0.2796, 3.852), (1.276, -0.1726, 3.818)], [], [(1, 0, 3, 4), (0, 1, 5, 2), (2, 5, 7, 6)])
_uv = me_cube_017.uv_layers.new(name='UVMap')
_uv.uv.foreach_set('vector', [0.6669, 0.8849, 0.6669, 0.9374, 0.6295, 0.934, 0.6295, 0.8814, 0.9807, 0.6743, 0.9339, 0.6505, 0.9529, 0.6066, 0.9807, 0.6133, 0.9807, 0.6133, 0.9529, 0.6066, 0.9439, 0.5548, 0.9584, 0.5583])
me_cube_017.materials.append(mat_material)
me_cube_017.use_mirror_vertex_groups = False
me_cube_017.update()
me_cube_018 = bpy.data.meshes.new('Cube.018')
me_cube_018.from_pydata([(1.567, 0.476, 1.569), (1.292, 0.3935, 1.663), (1.829, 0.3643, 1.465), (1.636, 0.3709, 1.75), (1.446, 0.3175, 1.811), (1.814, 0.296, 1.678), (1.666, 0.2112, 1.833), (1.582, 0.1852, 1.855), (1.743, 0.1776, 1.8), (1.664, 0.07097, 1.845), (1.52, 0.02436, 1.85), (1.561, -0.04717, 1.823), (1.769, 0.01004, 1.762), (1.781, 0.09914, 1.772), (1.633, -0.07735, 1.794), (1.527, 0.1126, 1.861), (1.712, -0.05646, 1.77), (1.765, -0.2463, 1.637), (1.575, -0.2994, 1.699), (1.893, -0.08551, 1.607), (1.762, -0.4084, 1.446), (1.499, -0.4801, 1.542), (1.941, -0.1862, 1.389), (1.969, 0.1078, 1.395), (1.912, 0.1216, 1.623), (1.249, -0.3762, 1.64), (1.102, -0.1344, 1.705), (1.397, -0.2246, 1.771), (1.299, -0.05054, 1.824), (1.317, 0.1565, 1.839), (1.117, 0.1579, 1.712)], [], [(1, 4, 3, 0), (0, 3, 5, 2), (4, 7, 6, 3), (3, 6, 8, 5), (7, 9, 6), (6, 9, 8), (10, 9, 15), (11, 9, 10), (14, 9, 11), (15, 9, 7), (12, 9, 16), (13, 9, 12), (8, 9, 13), (16, 9, 14), (17, 16, 14, 18), (19, 12, 16, 17), (20, 17, 18, 21), (22, 19, 17, 20), (23, 24, 19, 22), (2, 5, 24, 23), (24, 13, 12, 19), (5, 8, 13, 24), (21, 18, 27, 25), (25, 27, 28, 26), (27, 11, 10, 28), (18, 14, 11, 27), (28, 10, 15, 29), (26, 28, 29, 30), (29, 15, 7, 4), (30, 29, 4, 1)])
_uv = me_cube_018.uv_layers.new(name='UVMap')
_uv.uv.foreach_set('vector', [0.9095, 0.01736, 0.8927, 0.02829, 0.9002, 0.04479, 0.921, 0.04123, 0.921, 0.04123, 0.9002, 0.04479, 0.9003, 0.06538, 0.921, 0.0715, 0.8927, 0.02829, 0.8804, 0.04339, 0.8835, 0.05042, 0.9002, 0.04479, 0.9002, 0.04479, 0.8835, 0.05042, 0.8836, 0.05944, 0.9003, 0.06538, 0.8977, 0.8878, 0.8966, 0.8749, 0.8895, 0.8845, 0.8895, 0.8845, 0.8966, 0.8749, 0.885, 0.8767, 0.9112, 0.8789, 0.8966, 0.8749, 0.906, 0.8855, 0.9116, 0.8704, 0.8966, 0.8749, 0.9112, 0.8789, 0.9073, 0.8632, 0.8966, 0.8749, 0.9116, 0.8704, 0.906, 0.8855, 0.8966, 0.8749, 0.8977, 0.8878, 0.8916, 0.8614, 0.8966, 0.8749, 0.8998, 0.8598, 0.886, 0.8677, 0.8966, 0.8749, 0.8916, 0.8614, 0.885, 0.8767, 0.8966, 0.8749, 0.886, 0.8677, 0.8998, 0.8598, 0.8966, 0.8749, 0.9073, 0.8632, 0.9064, 0.837, 0.8998, 0.8598, 0.9073, 0.8632, 0.9246, 0.8455, 0.8877, 0.841, 0.8916, 0.8614, 0.8998, 0.8598, 0.9064, 0.837, 0.917, 0.8163, 0.9064, 0.837, 0.9246, 0.8455, 0.942, 0.8286, 0.8911, 0.8209, 0.8877, 0.841, 0.9064, 0.837, 0.917, 0.8163, 0.9096, 0.0955, 0.8931, 0.08219, 0.8811, 0.08879, 0.8913, 0.1042, 0.921, 0.0715, 0.9003, 0.06538, 0.8931, 0.08219, 0.9096, 0.0955, 0.8754, 0.8559, 0.886, 0.8677, 0.8916, 0.8614, 0.8877, 0.841, 0.9003, 0.06538, 0.8836, 0.05944, 0.8807, 0.06662, 0.8931, 0.08219, 0.942, 0.8286, 0.9246, 0.8455, 0.9352, 0.8631, 0.9571, 0.8532, 0.9571, 0.8532, 0.9352, 0.8631, 0.9342, 0.8832, 0.9566, 0.8811, 0.9352, 0.8631, 0.9116, 0.8704, 0.9112, 0.8789, 0.9342, 0.8832, 0.9246, 0.8455, 0.9073, 0.8632, 0.9116, 0.8704, 0.9352, 0.8631, 0.9342, 0.8832, 0.9112, 0.8789, 0.906, 0.8855, 0.922, 0.8981, 0.9566, 0.8811, 0.9342, 0.8832, 0.922, 0.8981, 0.9404, 0.9021, 0.922, 0.8981, 0.906, 0.8855, 0.8977, 0.8878, 0.9031, 0.9021, 0.8912, 0.009235, 0.8807, 0.02218, 0.8927, 0.02829, 0.9095, 0.01736])
me_cube_018.materials.append(mat_material)
me_cube_018.use_mirror_vertex_groups = False
me_cube_018.update()
me_cube_019 = bpy.data.meshes.new('Cube.019')
me_cube_019.from_pydata([(1.666, 0.2112, 1.833), (1.582, 0.1852, 1.855), (1.743, 0.1776, 1.8), (1.79, 0.01336, 2.326), (1.52, 0.02436, 1.85), (1.561, -0.04717, 1.823), (1.769, 0.01004, 1.762), (1.781, 0.09914, 1.772), (1.633, -0.07735, 1.794), (1.527, 0.1126, 1.861), (1.712, -0.05646, 1.77)], [], [(1, 3, 0), (0, 3, 2), (4, 3, 9), (5, 3, 4), (8, 3, 5), (9, 3, 1), (6, 3, 10), (7, 3, 6), (2, 3, 7), (10, 3, 8)])
_uv = me_cube_019.uv_layers.new(name='UVMap')
_uv.uv.foreach_set('vector', [0.1241, 0.8252, 0.1398, 0.8771, 0.1328, 0.823, 0.1328, 0.823, 0.1398, 0.8771, 0.1398, 0.8221, 0.3046, 0.8974, 0.321, 0.9496, 0.3134, 0.8958, 0.2977, 0.8994, 0.321, 0.9496, 0.3046, 0.8974, 0.3457, 0.9496, 0.3613, 0.8956, 0.3395, 0.9465, 0.3134, 0.8958, 0.321, 0.9496, 0.321, 0.8956, 0.3613, 0.9518, 0.3613, 0.8956, 0.3539, 0.9517, 0.1324, 0.7482, 0.141, 0.8036, 0.141, 0.7473, 0.1241, 0.7511, 0.141, 0.8036, 0.1324, 0.7482, 0.3539, 0.9517, 0.3613, 0.8956, 0.3457, 0.9496])
me_cube_019.materials.append(mat_material)
me_cube_019.use_mirror_vertex_groups = False
me_cube_019.update()
me_cube_020 = bpy.data.meshes.new('Cube.020')
me_cube_020.from_pydata([(0.0, 0.619, -1.313), (0.7575, 0.3767, -1.546), (0.0, 0.7979, -2.411), (0.8211, 0.507, -2.005), (1.395, -0.04576, -1.996), (1.395, -0.7766, -1.996), (1.268, -0.1102, -1.546), (1.268, -0.7121, -1.546), (0.7575, -1.199, -1.546), (0.0, -1.32, -1.316), (0.7567, -1.375, -2.049), (0.0, -1.717, -2.337)], [], [(0, 1, 3, 2), (1, 6, 4, 3), (6, 7, 5, 4), (7, 8, 10, 5), (8, 9, 11, 10)])
_uv = me_cube_020.uv_layers.new(name='UVMap')
_uv.uv.foreach_set('vector', [0.74, 0.3764, 0.7175, 0.4554, 0.6695, 0.4569, 0.6295, 0.3735, 0.7175, 0.4554, 0.7253, 0.5236, 0.6793, 0.5339, 0.6695, 0.4569, 0.7253, 0.5236, 0.74, 0.5534, 0.6971, 0.57, 0.6793, 0.5339, 0.7391, 0.6043, 0.7219, 0.6708, 0.6686, 0.6702, 0.6948, 0.5885, 0.7219, 0.6708, 0.7391, 0.7467, 0.6295, 0.7472, 0.6686, 0.6702])
me_cube_020.materials.append(mat_material)
me_cube_020.use_mirror_vertex_groups = False
me_cube_020.update()

# ---- objects
ob_cube = bpy.data.objects.new('Cube', me_cube)
ob_cube_001 = bpy.data.objects.new('Cube.001', me_cube_001)
ob_cube_002 = bpy.data.objects.new('Cube.002', me_cube_012)
ob_cube_003 = bpy.data.objects.new('Cube.003', me_cube_013)
ob_cube_004 = bpy.data.objects.new('Cube.004', me_cube_014)
ob_cube_005 = bpy.data.objects.new('Cube.005', me_cube_015)
ob_cube_006 = bpy.data.objects.new('Cube.006', me_cube_016)
ob_cube_007 = bpy.data.objects.new('Cube.007', me_cube_017)
ob_cube_008 = bpy.data.objects.new('Cube.008', me_cube_018)
ob_cube_009 = bpy.data.objects.new('Cube.009', me_cube_019)
ob_cube_010 = bpy.data.objects.new('Cube.010', me_cube_020)

# ---- transforms, parenting, visibility, modifiers, constraints
ob_cube.location = (0.0, 0.0, 0.0)
ob_cube.lock_rotations_4d = False
ob_cube.empty_display_type = 'ARROWS'
ob_cube.lineart.crease_threshold = 0.0
_m = ob_cube.modifiers.new('Mirror', 'MIRROR')
_m.use_clip = True
ob_cube_001.location = (0.0, 0.0, 0.0)
ob_cube_001.lock_rotations_4d = False
ob_cube_001.empty_display_type = 'ARROWS'
ob_cube_001.lineart.crease_threshold = 0.0
_m = ob_cube_001.modifiers.new('Mirror', 'MIRROR')
_m.use_clip = True
ob_cube_002.location = (0.0, 0.0, 0.0)
ob_cube_002.lock_rotations_4d = False
ob_cube_002.empty_display_type = 'ARROWS'
ob_cube_002.lineart.crease_threshold = 0.0
_m = ob_cube_002.modifiers.new('Mirror', 'MIRROR')
_m.use_clip = True
ob_cube_003.location = (0.0, 0.0, 0.0)
ob_cube_003.lock_rotations_4d = False
ob_cube_003.empty_display_type = 'ARROWS'
ob_cube_003.lineart.crease_threshold = 0.0
_m = ob_cube_003.modifiers.new('Mirror', 'MIRROR')
_m.use_clip = True
ob_cube_004.location = (0.0, 0.0, 0.0)
ob_cube_004.lock_rotations_4d = False
ob_cube_004.empty_display_type = 'ARROWS'
ob_cube_004.lineart.crease_threshold = 0.0
_m = ob_cube_004.modifiers.new('Mirror', 'MIRROR')
_m.use_clip = True
ob_cube_005.location = (0.0, 0.0, 0.0)
ob_cube_005.lock_rotations_4d = False
ob_cube_005.empty_display_type = 'ARROWS'
ob_cube_005.lineart.crease_threshold = 0.0
_m = ob_cube_005.modifiers.new('Mirror', 'MIRROR')
_m.use_clip = True
ob_cube_006.location = (0.0, 0.0, 0.0)
ob_cube_006.lock_rotations_4d = False
ob_cube_006.empty_display_type = 'ARROWS'
ob_cube_006.lineart.crease_threshold = 0.0
_m = ob_cube_006.modifiers.new('Mirror', 'MIRROR')
_m.use_clip = True
ob_cube_007.location = (0.0, 0.0, 0.0)
ob_cube_007.lock_rotations_4d = False
ob_cube_007.empty_display_type = 'ARROWS'
ob_cube_007.lineart.crease_threshold = 0.0
_m = ob_cube_007.modifiers.new('Mirror', 'MIRROR')
_m.use_clip = True
ob_cube_008.location = (0.0, 0.0, 0.0)
ob_cube_008.lock_rotations_4d = False
ob_cube_008.empty_display_type = 'ARROWS'
ob_cube_008.lineart.crease_threshold = 0.0
_m = ob_cube_008.modifiers.new('Mirror', 'MIRROR')
_m.use_clip = True
ob_cube_009.location = (0.0, 0.0, 0.0)
ob_cube_009.lock_rotations_4d = False
ob_cube_009.empty_display_type = 'ARROWS'
ob_cube_009.lineart.crease_threshold = 0.0
_m = ob_cube_009.modifiers.new('Mirror', 'MIRROR')
_m.use_clip = True
ob_cube_010.location = (0.0, 0.0, 0.0)
ob_cube_010.lock_rotations_4d = False
ob_cube_010.empty_display_type = 'ARROWS'
ob_cube_010.lineart.crease_threshold = 0.0
_m = ob_cube_010.modifiers.new('Mirror', 'MIRROR')
_m.use_clip = True

# ---- collection membership
col_collection.objects.link(ob_cube)
col_collection.objects.link(ob_cube_001)
col_collection.objects.link(ob_cube_002)
col_collection.objects.link(ob_cube_003)
col_collection.objects.link(ob_cube_004)
col_collection.objects.link(ob_cube_005)
col_collection.objects.link(ob_cube_006)
col_collection.objects.link(ob_cube_007)
col_collection.objects.link(ob_cube_008)
col_collection.objects.link(ob_cube_009)
col_collection.objects.link(ob_cube_010)

# ---- scene / render settings (as saved in the file)
scene.frame_start = 1; scene.frame_end = 250; scene.frame_set(1)
scene.render.engine = 'BLENDER_EEVEE_NEXT'
scene.render.resolution_x = 500
scene.render.resolution_y = 500
scene.cycles.sampling_pattern = 'TABULATED_SOBOL'
scene.cycles.use_light_tree = False
scene.view_settings.view_transform = 'Filmic'
bpy.context.view_layer.update()

# ---- added for rendering (the .blend has no active camera and no usable light): camera, sun
cam_auto = bpy.data.cameras.new('AutoCamera')
cam_auto.lens = 50.0
cam_auto.sensor_width = 36.0
cam_auto.clip_end = 1000.0
ob_auto_camera = bpy.data.objects.new('AutoCamera', cam_auto)
scene.collection.objects.link(ob_auto_camera)
ob_auto_camera.location = (11.3008, -14.0391, 8.27521)
ob_auto_camera.rotation_euler = (1.09748, -7.21219e-08, 0.694738)
scene.camera = ob_auto_camera
light_auto_sun = bpy.data.lights.new('AutoSun', 'SUN')
light_auto_sun.energy = 3.0
light_auto_sun.angle = 0.0523599
ob_auto_sun = bpy.data.objects.new('AutoSun', light_auto_sun)
scene.collection.objects.link(ob_auto_sun)
ob_auto_sun.rotation_euler = (0.872665, 0.174533, 0.523599)
bpy.context.view_layer.update()
